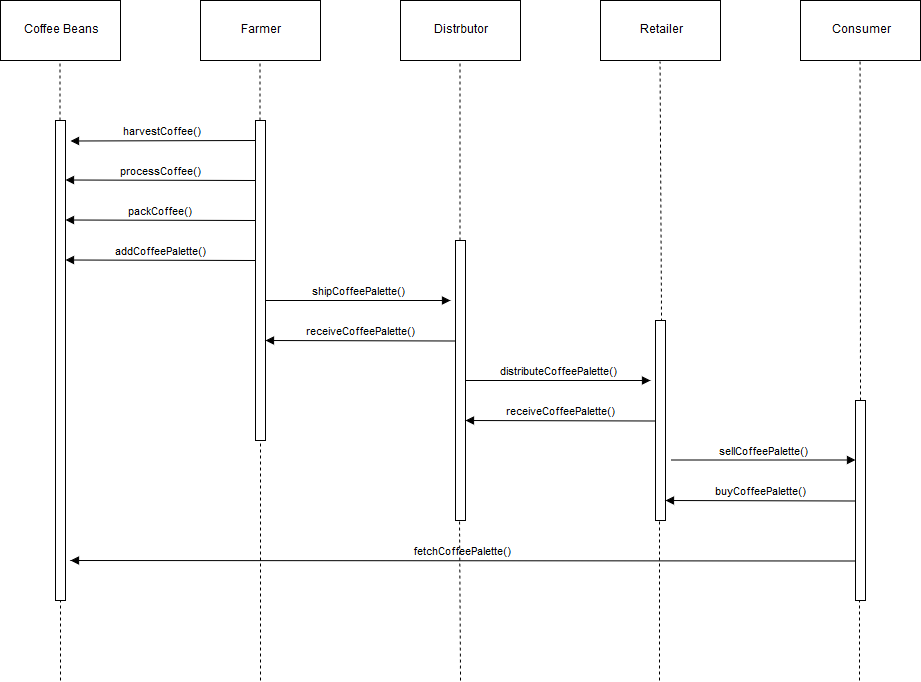

The diagram above was exported from draw.io. Its source (the exported page's mxGraphModel, read from the mxfile embedded in the PNG):
<mxGraphModel dx="1422" dy="793" grid="1" gridSize="10" guides="1" tooltips="1" connect="1" arrows="1" fold="1" page="1" pageScale="1" pageWidth="1169" pageHeight="826" background="#ffffff" math="0" shadow="0">
  <root>
    <mxCell id="0" />
    <mxCell id="1" parent="0" />
    <mxCell id="RJ5pdsvixMNf2LvkPNMg-41" value="Coffee Beans" style="rounded=0;whiteSpace=wrap;html=1;" parent="1" vertex="1">
      <mxGeometry x="40" y="40" width="120" height="60" as="geometry" />
    </mxCell>
    <mxCell id="RJ5pdsvixMNf2LvkPNMg-43" value="Farmer" style="rounded=0;whiteSpace=wrap;html=1;" parent="1" vertex="1">
      <mxGeometry x="240" y="40" width="120" height="60" as="geometry" />
    </mxCell>
    <mxCell id="RJ5pdsvixMNf2LvkPNMg-44" value="Distrbutor" style="rounded=0;whiteSpace=wrap;html=1;" parent="1" vertex="1">
      <mxGeometry x="440" y="40" width="120" height="60" as="geometry" />
    </mxCell>
    <mxCell id="RJ5pdsvixMNf2LvkPNMg-45" value="Retailer" style="rounded=0;whiteSpace=wrap;html=1;" parent="1" vertex="1">
      <mxGeometry x="640" y="40" width="120" height="60" as="geometry" />
    </mxCell>
    <mxCell id="RJ5pdsvixMNf2LvkPNMg-47" value="" style="endArrow=none;dashed=1;html=1;" parent="1" edge="1">
      <mxGeometry width="50" height="50" relative="1" as="geometry">
        <mxPoint x="99.5" y="160" as="sourcePoint" />
        <mxPoint x="99.5" y="100" as="targetPoint" />
      </mxGeometry>
    </mxCell>
    <mxCell id="RJ5pdsvixMNf2LvkPNMg-49" value="" style="html=1;points=[];perimeter=orthogonalPerimeter;" parent="1" vertex="1">
      <mxGeometry x="95" y="160" width="10" height="480" as="geometry" />
    </mxCell>
    <mxCell id="RJ5pdsvixMNf2LvkPNMg-50" value="" style="endArrow=none;dashed=1;html=1;" parent="1" edge="1">
      <mxGeometry width="50" height="50" relative="1" as="geometry">
        <mxPoint x="299.5" y="160" as="sourcePoint" />
        <mxPoint x="299.5" y="100" as="targetPoint" />
      </mxGeometry>
    </mxCell>
    <mxCell id="RJ5pdsvixMNf2LvkPNMg-51" value="" style="endArrow=none;dashed=1;html=1;" parent="1" source="RJ5pdsvixMNf2LvkPNMg-57" edge="1">
      <mxGeometry width="50" height="50" relative="1" as="geometry">
        <mxPoint x="500" y="200" as="sourcePoint" />
        <mxPoint x="499.5" y="100" as="targetPoint" />
      </mxGeometry>
    </mxCell>
    <mxCell id="RJ5pdsvixMNf2LvkPNMg-52" value="" style="html=1;points=[];perimeter=orthogonalPerimeter;" parent="1" vertex="1">
      <mxGeometry x="295" y="160" width="10" height="320" as="geometry" />
    </mxCell>
    <mxCell id="RJ5pdsvixMNf2LvkPNMg-56" value="harvestCoffee()" style="html=1;verticalAlign=bottom;endArrow=block;" parent="1" edge="1">
      <mxGeometry width="80" relative="1" as="geometry">
        <mxPoint x="295" y="180" as="sourcePoint" />
        <mxPoint x="110" y="180.5" as="targetPoint" />
      </mxGeometry>
    </mxCell>
    <mxCell id="RJ5pdsvixMNf2LvkPNMg-57" value="" style="html=1;points=[];perimeter=orthogonalPerimeter;" parent="1" vertex="1">
      <mxGeometry x="495" y="280" width="10" height="280" as="geometry" />
    </mxCell>
    <mxCell id="RJ5pdsvixMNf2LvkPNMg-59" value="" style="endArrow=none;dashed=1;html=1;exitX=0.6;exitY=0.006;exitDx=0;exitDy=0;exitPerimeter=0;" parent="1" source="RJ5pdsvixMNf2LvkPNMg-60" edge="1">
      <mxGeometry width="50" height="50" relative="1" as="geometry">
        <mxPoint x="700" y="240" as="sourcePoint" />
        <mxPoint x="699.5" y="101" as="targetPoint" />
      </mxGeometry>
    </mxCell>
    <mxCell id="RJ5pdsvixMNf2LvkPNMg-60" value="" style="html=1;points=[];perimeter=orthogonalPerimeter;" parent="1" vertex="1">
      <mxGeometry x="695" y="360" width="10" height="200" as="geometry" />
    </mxCell>
    <mxCell id="RJ5pdsvixMNf2LvkPNMg-62" value="" style="endArrow=none;dashed=1;html=1;exitX=0.45;exitY=0;exitDx=0;exitDy=0;exitPerimeter=0;" parent="1" source="RJ5pdsvixMNf2LvkPNMg-63" edge="1">
      <mxGeometry width="50" height="50" relative="1" as="geometry">
        <mxPoint x="900" y="280" as="sourcePoint" />
        <mxPoint x="899.5" y="100" as="targetPoint" />
      </mxGeometry>
    </mxCell>
    <mxCell id="RJ5pdsvixMNf2LvkPNMg-63" value="" style="html=1;points=[];perimeter=orthogonalPerimeter;" parent="1" vertex="1">
      <mxGeometry x="895" y="440" width="10" height="200" as="geometry" />
    </mxCell>
    <mxCell id="RJ5pdsvixMNf2LvkPNMg-64" value="processCoffee()" style="html=1;verticalAlign=bottom;endArrow=block;" parent="1" edge="1">
      <mxGeometry width="80" relative="1" as="geometry">
        <mxPoint x="295" y="220" as="sourcePoint" />
        <mxPoint x="105" y="219.5" as="targetPoint" />
      </mxGeometry>
    </mxCell>
    <mxCell id="RJ5pdsvixMNf2LvkPNMg-65" value="Consumer" style="rounded=0;whiteSpace=wrap;html=1;" parent="1" vertex="1">
      <mxGeometry x="840" y="40" width="120" height="60" as="geometry" />
    </mxCell>
    <mxCell id="sB3xC8_IAVJVYSHAQJoA-1" value="" style="endArrow=none;dashed=1;html=1;" parent="1" edge="1">
      <mxGeometry width="50" height="50" relative="1" as="geometry">
        <mxPoint x="100" y="720" as="sourcePoint" />
        <mxPoint x="100" y="640" as="targetPoint" />
      </mxGeometry>
    </mxCell>
    <mxCell id="yHz4WgU_OXCwD4eLWdTq-8" value="packCoffee()" style="html=1;verticalAlign=bottom;endArrow=block;" parent="1" edge="1">
      <mxGeometry width="80" relative="1" as="geometry">
        <mxPoint x="295" y="260" as="sourcePoint" />
        <mxPoint x="105" y="259.5" as="targetPoint" />
      </mxGeometry>
    </mxCell>
    <mxCell id="yHz4WgU_OXCwD4eLWdTq-9" value="addCoffeePalette()" style="html=1;verticalAlign=bottom;endArrow=block;" parent="1" edge="1">
      <mxGeometry width="80" relative="1" as="geometry">
        <mxPoint x="295" y="300" as="sourcePoint" />
        <mxPoint x="105" y="299.5" as="targetPoint" />
      </mxGeometry>
    </mxCell>
    <mxCell id="yHz4WgU_OXCwD4eLWdTq-15" value="shipCoffeePalette()" style="html=1;verticalAlign=bottom;endArrow=block;" parent="1" edge="1">
      <mxGeometry width="80" relative="1" as="geometry">
        <mxPoint x="305" y="340" as="sourcePoint" />
        <mxPoint x="490" y="340" as="targetPoint" />
      </mxGeometry>
    </mxCell>
    <mxCell id="yHz4WgU_OXCwD4eLWdTq-16" value="receiveCoffeePalette()" style="html=1;verticalAlign=bottom;endArrow=block;" parent="1" edge="1">
      <mxGeometry width="80" relative="1" as="geometry">
        <mxPoint x="495" y="380.5" as="sourcePoint" />
        <mxPoint x="305" y="380" as="targetPoint" />
      </mxGeometry>
    </mxCell>
    <mxCell id="yHz4WgU_OXCwD4eLWdTq-18" value="distributeCoffeePalette()" style="html=1;verticalAlign=bottom;endArrow=block;" parent="1" edge="1">
      <mxGeometry width="80" relative="1" as="geometry">
        <mxPoint x="505" y="420" as="sourcePoint" />
        <mxPoint x="690" y="420" as="targetPoint" />
      </mxGeometry>
    </mxCell>
    <mxCell id="yHz4WgU_OXCwD4eLWdTq-19" value="receiveCoffeePalette()" style="html=1;verticalAlign=bottom;endArrow=block;" parent="1" edge="1">
      <mxGeometry width="80" relative="1" as="geometry">
        <mxPoint x="695" y="460.5" as="sourcePoint" />
        <mxPoint x="505" y="460" as="targetPoint" />
      </mxGeometry>
    </mxCell>
    <mxCell id="yHz4WgU_OXCwD4eLWdTq-20" value="sellCoffeePalette()" style="html=1;verticalAlign=bottom;endArrow=block;" parent="1" edge="1">
      <mxGeometry width="80" relative="1" as="geometry">
        <mxPoint x="710" y="499.5" as="sourcePoint" />
        <mxPoint x="895" y="499.5" as="targetPoint" />
      </mxGeometry>
    </mxCell>
    <mxCell id="yHz4WgU_OXCwD4eLWdTq-21" value="buyCoffeePalette()" style="html=1;verticalAlign=bottom;endArrow=block;" parent="1" edge="1">
      <mxGeometry width="80" relative="1" as="geometry">
        <mxPoint x="895" y="540.5" as="sourcePoint" />
        <mxPoint x="705" y="540" as="targetPoint" />
      </mxGeometry>
    </mxCell>
    <mxCell id="yHz4WgU_OXCwD4eLWdTq-22" value="fetchCoffeePalette()" style="html=1;verticalAlign=bottom;endArrow=block;" parent="1" edge="1">
      <mxGeometry width="80" relative="1" as="geometry">
        <mxPoint x="895" y="600.5" as="sourcePoint" />
        <mxPoint x="110" y="600" as="targetPoint" />
      </mxGeometry>
    </mxCell>
    <mxCell id="yHz4WgU_OXCwD4eLWdTq-23" value="" style="endArrow=none;dashed=1;html=1;" parent="1" edge="1">
      <mxGeometry width="50" height="50" relative="1" as="geometry">
        <mxPoint x="899" y="720" as="sourcePoint" />
        <mxPoint x="899" y="640" as="targetPoint" />
      </mxGeometry>
    </mxCell>
    <mxCell id="yHz4WgU_OXCwD4eLWdTq-24" value="" style="endArrow=none;dashed=1;html=1;entryX=0.5;entryY=1;entryDx=0;entryDy=0;entryPerimeter=0;" parent="1" target="RJ5pdsvixMNf2LvkPNMg-52" edge="1">
      <mxGeometry width="50" height="50" relative="1" as="geometry">
        <mxPoint x="300" y="720" as="sourcePoint" />
        <mxPoint x="300" y="630" as="targetPoint" />
      </mxGeometry>
    </mxCell>
    <mxCell id="yHz4WgU_OXCwD4eLWdTq-27" value="" style="endArrow=none;dashed=1;html=1;" parent="1" edge="1">
      <mxGeometry width="50" height="50" relative="1" as="geometry">
        <mxPoint x="500" y="720" as="sourcePoint" />
        <mxPoint x="499" y="560" as="targetPoint" />
      </mxGeometry>
    </mxCell>
    <mxCell id="yHz4WgU_OXCwD4eLWdTq-29" value="" style="endArrow=none;dashed=1;html=1;" parent="1" edge="1">
      <mxGeometry width="50" height="50" relative="1" as="geometry">
        <mxPoint x="699" y="720" as="sourcePoint" />
        <mxPoint x="699" y="560" as="targetPoint" />
      </mxGeometry>
    </mxCell>
  </root>
</mxGraphModel>